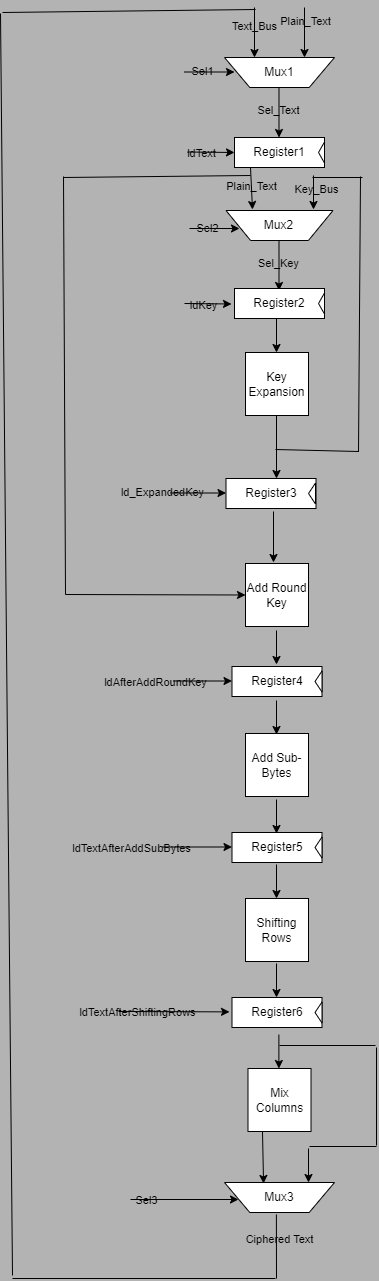

The diagram above was exported from draw.io. Its source (the exported page's mxGraphModel, read from the mxfile embedded in the PNG):
<mxGraphModel dx="1750" dy="957" grid="0" gridSize="10" guides="1" tooltips="1" connect="1" arrows="1" fold="1" page="1" pageScale="1" pageWidth="850" pageHeight="1100" background="#B3B3B3" math="0" shadow="0">
  <root>
    <mxCell id="0" />
    <mxCell id="1" parent="0" />
    <mxCell id="phvH90ewee1yjzwZP5Zo-1" value="Mux1" style="verticalLabelPosition=middle;verticalAlign=middle;html=1;shape=trapezoid;perimeter=trapezoidPerimeter;whiteSpace=wrap;size=0.23;arcSize=10;flipV=1;labelPosition=center;align=center;labelBackgroundColor=none;" parent="1" vertex="1">
      <mxGeometry x="360" y="60" width="110" height="30" as="geometry" />
    </mxCell>
    <mxCell id="phvH90ewee1yjzwZP5Zo-2" value="" style="endArrow=classic;html=1;rounded=0;labelBackgroundColor=none;fontColor=default;" parent="1" edge="1">
      <mxGeometry width="50" height="50" relative="1" as="geometry">
        <mxPoint x="440" y="10" as="sourcePoint" />
        <mxPoint x="440" y="60" as="targetPoint" />
      </mxGeometry>
    </mxCell>
    <mxCell id="phvH90ewee1yjzwZP5Zo-9" value="Plain_Text" style="edgeLabel;html=1;align=center;verticalAlign=middle;resizable=0;points=[];labelBackgroundColor=none;" parent="phvH90ewee1yjzwZP5Zo-2" vertex="1" connectable="0">
      <mxGeometry x="-0.456" relative="1" as="geometry">
        <mxPoint as="offset" />
      </mxGeometry>
    </mxCell>
    <mxCell id="phvH90ewee1yjzwZP5Zo-3" value="" style="endArrow=classic;html=1;rounded=0;labelBackgroundColor=none;fontColor=default;" parent="1" edge="1">
      <mxGeometry width="50" height="50" relative="1" as="geometry">
        <mxPoint x="390" y="10" as="sourcePoint" />
        <mxPoint x="390" y="60" as="targetPoint" />
        <Array as="points">
          <mxPoint x="390" y="10" />
        </Array>
      </mxGeometry>
    </mxCell>
    <mxCell id="phvH90ewee1yjzwZP5Zo-8" value="Text_Bus" style="edgeLabel;html=1;align=center;verticalAlign=middle;resizable=0;points=[];labelBackgroundColor=none;" parent="phvH90ewee1yjzwZP5Zo-3" vertex="1" connectable="0">
      <mxGeometry x="-0.296" y="-1" relative="1" as="geometry">
        <mxPoint as="offset" />
      </mxGeometry>
    </mxCell>
    <mxCell id="phvH90ewee1yjzwZP5Zo-4" value="" style="endArrow=classic;html=1;rounded=0;labelBackgroundColor=none;fontColor=default;" parent="1" edge="1">
      <mxGeometry width="50" height="50" relative="1" as="geometry">
        <mxPoint x="320" y="74.5" as="sourcePoint" />
        <mxPoint x="370" y="74.5" as="targetPoint" />
        <Array as="points">
          <mxPoint x="340" y="74.5" />
        </Array>
      </mxGeometry>
    </mxCell>
    <mxCell id="phvH90ewee1yjzwZP5Zo-7" value="Sel1&lt;br&gt;" style="edgeLabel;html=1;align=center;verticalAlign=middle;resizable=0;points=[];labelBackgroundColor=none;" parent="phvH90ewee1yjzwZP5Zo-4" vertex="1" connectable="0">
      <mxGeometry x="-0.328" y="1" relative="1" as="geometry">
        <mxPoint as="offset" />
      </mxGeometry>
    </mxCell>
    <mxCell id="phvH90ewee1yjzwZP5Zo-5" value="" style="endArrow=classic;html=1;rounded=0;labelBackgroundColor=none;fontColor=default;" parent="1" edge="1">
      <mxGeometry width="50" height="50" relative="1" as="geometry">
        <mxPoint x="414.5" y="90" as="sourcePoint" />
        <mxPoint x="414.5" y="140" as="targetPoint" />
        <Array as="points" />
      </mxGeometry>
    </mxCell>
    <mxCell id="phvH90ewee1yjzwZP5Zo-13" value="Sel_Text" style="edgeLabel;html=1;align=center;verticalAlign=middle;resizable=0;points=[];labelBackgroundColor=none;" parent="phvH90ewee1yjzwZP5Zo-5" vertex="1" connectable="0">
      <mxGeometry x="-0.136" y="-1" relative="1" as="geometry">
        <mxPoint as="offset" />
      </mxGeometry>
    </mxCell>
    <object label="Register1" id="phvH90ewee1yjzwZP5Zo-6">
      <mxCell style="rounded=0;whiteSpace=wrap;html=1;labelBackgroundColor=none;" parent="1" vertex="1">
        <mxGeometry x="370" y="140" width="90" height="30" as="geometry" />
      </mxCell>
    </object>
    <mxCell id="phvH90ewee1yjzwZP5Zo-10" value="" style="triangle;whiteSpace=wrap;html=1;direction=west;labelBackgroundColor=none;" parent="1" vertex="1">
      <mxGeometry x="454" y="144.5" width="6" height="21" as="geometry" />
    </mxCell>
    <mxCell id="phvH90ewee1yjzwZP5Zo-11" value="" style="endArrow=classic;html=1;rounded=0;labelBackgroundColor=none;fontColor=default;" parent="1" edge="1">
      <mxGeometry width="50" height="50" relative="1" as="geometry">
        <mxPoint x="323" y="154.5" as="sourcePoint" />
        <mxPoint x="370" y="155" as="targetPoint" />
      </mxGeometry>
    </mxCell>
    <mxCell id="phvH90ewee1yjzwZP5Zo-12" value="ldText" style="edgeLabel;html=1;align=center;verticalAlign=middle;resizable=0;points=[];labelBackgroundColor=none;" parent="phvH90ewee1yjzwZP5Zo-11" vertex="1" connectable="0">
      <mxGeometry x="-0.4123" y="-1" relative="1" as="geometry">
        <mxPoint as="offset" />
      </mxGeometry>
    </mxCell>
    <mxCell id="phvH90ewee1yjzwZP5Zo-14" value="Mux2" style="verticalLabelPosition=middle;verticalAlign=middle;html=1;shape=trapezoid;perimeter=trapezoidPerimeter;whiteSpace=wrap;size=0.23;arcSize=10;flipV=1;labelPosition=center;align=center;labelBackgroundColor=none;" parent="1" vertex="1">
      <mxGeometry x="361.5" y="213" width="107" height="30" as="geometry" />
    </mxCell>
    <mxCell id="phvH90ewee1yjzwZP5Zo-17" value="" style="endArrow=classic;html=1;rounded=0;labelBackgroundColor=none;fontColor=default;" parent="1" edge="1">
      <mxGeometry width="50" height="50" relative="1" as="geometry">
        <mxPoint x="325" y="231" as="sourcePoint" />
        <mxPoint x="375" y="231" as="targetPoint" />
        <Array as="points">
          <mxPoint x="345" y="231" />
        </Array>
      </mxGeometry>
    </mxCell>
    <mxCell id="phvH90ewee1yjzwZP5Zo-18" value="Sel2" style="edgeLabel;html=1;align=center;verticalAlign=middle;resizable=0;points=[];labelBackgroundColor=none;" parent="phvH90ewee1yjzwZP5Zo-17" vertex="1" connectable="0">
      <mxGeometry x="-0.328" y="1" relative="1" as="geometry">
        <mxPoint as="offset" />
      </mxGeometry>
    </mxCell>
    <mxCell id="phvH90ewee1yjzwZP5Zo-26" value="" style="endArrow=classic;html=1;rounded=0;labelBackgroundColor=none;fontColor=default;" parent="1" edge="1">
      <mxGeometry width="50" height="50" relative="1" as="geometry">
        <mxPoint x="386" y="170" as="sourcePoint" />
        <mxPoint x="388" y="212" as="targetPoint" />
        <Array as="points" />
      </mxGeometry>
    </mxCell>
    <mxCell id="phvH90ewee1yjzwZP5Zo-27" value="Plain_Text" style="edgeLabel;html=1;align=center;verticalAlign=middle;resizable=0;points=[];labelBackgroundColor=none;" parent="phvH90ewee1yjzwZP5Zo-26" vertex="1" connectable="0">
      <mxGeometry x="-0.136" y="-1" relative="1" as="geometry">
        <mxPoint as="offset" />
      </mxGeometry>
    </mxCell>
    <mxCell id="phvH90ewee1yjzwZP5Zo-28" value="" style="endArrow=classic;html=1;rounded=0;labelBackgroundColor=none;fontColor=default;" parent="1" edge="1">
      <mxGeometry width="50" height="50" relative="1" as="geometry">
        <mxPoint x="414.5" y="243" as="sourcePoint" />
        <mxPoint x="414.5" y="293" as="targetPoint" />
        <Array as="points" />
      </mxGeometry>
    </mxCell>
    <mxCell id="phvH90ewee1yjzwZP5Zo-29" value="Sel_Key" style="edgeLabel;html=1;align=center;verticalAlign=middle;resizable=0;points=[];labelBackgroundColor=none;" parent="phvH90ewee1yjzwZP5Zo-28" vertex="1" connectable="0">
      <mxGeometry x="-0.136" y="-1" relative="1" as="geometry">
        <mxPoint as="offset" />
      </mxGeometry>
    </mxCell>
    <object label="Register2" id="phvH90ewee1yjzwZP5Zo-30">
      <mxCell style="rounded=0;whiteSpace=wrap;html=1;labelBackgroundColor=none;" parent="1" vertex="1">
        <mxGeometry x="370" y="291" width="90" height="30" as="geometry" />
      </mxCell>
    </object>
    <mxCell id="phvH90ewee1yjzwZP5Zo-31" value="" style="triangle;whiteSpace=wrap;html=1;direction=west;labelBackgroundColor=none;" parent="1" vertex="1">
      <mxGeometry x="454" y="295.5" width="6" height="21" as="geometry" />
    </mxCell>
    <mxCell id="phvH90ewee1yjzwZP5Zo-32" value="" style="endArrow=classic;html=1;rounded=0;labelBackgroundColor=none;fontColor=default;" parent="1" edge="1">
      <mxGeometry width="50" height="50" relative="1" as="geometry">
        <mxPoint x="320" y="306" as="sourcePoint" />
        <mxPoint x="367" y="306.5" as="targetPoint" />
      </mxGeometry>
    </mxCell>
    <mxCell id="phvH90ewee1yjzwZP5Zo-38" value="ldKey" style="edgeLabel;html=1;align=center;verticalAlign=middle;resizable=0;points=[];labelBackgroundColor=none;" parent="phvH90ewee1yjzwZP5Zo-32" vertex="1" connectable="0">
      <mxGeometry x="-0.1994" y="-1" relative="1" as="geometry">
        <mxPoint as="offset" />
      </mxGeometry>
    </mxCell>
    <mxCell id="phvH90ewee1yjzwZP5Zo-40" value="" style="endArrow=classic;html=1;rounded=0;labelBackgroundColor=none;fontColor=default;" parent="1" edge="1">
      <mxGeometry width="50" height="50" relative="1" as="geometry">
        <mxPoint x="412" y="321" as="sourcePoint" />
        <mxPoint x="412" y="355" as="targetPoint" />
        <Array as="points" />
      </mxGeometry>
    </mxCell>
    <mxCell id="phvH90ewee1yjzwZP5Zo-42" value="Key Expansion" style="whiteSpace=wrap;html=1;aspect=fixed;labelBackgroundColor=none;" parent="1" vertex="1">
      <mxGeometry x="381" y="355" width="63" height="63" as="geometry" />
    </mxCell>
    <mxCell id="phvH90ewee1yjzwZP5Zo-45" value="" style="endArrow=none;html=1;rounded=0;labelBackgroundColor=none;fontColor=default;" parent="1" edge="1">
      <mxGeometry width="50" height="50" relative="1" as="geometry">
        <mxPoint x="412" y="418" as="sourcePoint" />
        <mxPoint x="412" y="455" as="targetPoint" />
      </mxGeometry>
    </mxCell>
    <mxCell id="phvH90ewee1yjzwZP5Zo-46" value="" style="endArrow=none;html=1;rounded=0;labelBackgroundColor=none;fontColor=default;" parent="1" edge="1">
      <mxGeometry width="50" height="50" relative="1" as="geometry">
        <mxPoint x="411" y="452" as="sourcePoint" />
        <mxPoint x="494" y="454" as="targetPoint" />
      </mxGeometry>
    </mxCell>
    <mxCell id="phvH90ewee1yjzwZP5Zo-47" value="" style="endArrow=none;html=1;rounded=0;labelBackgroundColor=none;fontColor=default;" parent="1" edge="1">
      <mxGeometry width="50" height="50" relative="1" as="geometry">
        <mxPoint x="448" y="180" as="sourcePoint" />
        <mxPoint x="498" y="180" as="targetPoint" />
      </mxGeometry>
    </mxCell>
    <mxCell id="phvH90ewee1yjzwZP5Zo-48" value="" style="endArrow=none;html=1;rounded=0;labelBackgroundColor=none;fontColor=default;" parent="1" edge="1">
      <mxGeometry width="50" height="50" relative="1" as="geometry">
        <mxPoint x="494" y="454.5" as="sourcePoint" />
        <mxPoint x="496" y="179" as="targetPoint" />
      </mxGeometry>
    </mxCell>
    <mxCell id="phvH90ewee1yjzwZP5Zo-49" value="" style="endArrow=classic;html=1;rounded=0;labelBackgroundColor=none;fontColor=default;" parent="1" edge="1">
      <mxGeometry width="50" height="50" relative="1" as="geometry">
        <mxPoint x="449" y="178" as="sourcePoint" />
        <mxPoint x="449" y="212" as="targetPoint" />
      </mxGeometry>
    </mxCell>
    <mxCell id="phvH90ewee1yjzwZP5Zo-50" value="Key_Bus" style="edgeLabel;html=1;align=center;verticalAlign=middle;resizable=0;points=[];labelBackgroundColor=none;" parent="phvH90ewee1yjzwZP5Zo-49" vertex="1" connectable="0">
      <mxGeometry x="-0.2" y="2" relative="1" as="geometry">
        <mxPoint as="offset" />
      </mxGeometry>
    </mxCell>
    <object label="Register3" id="phvH90ewee1yjzwZP5Zo-51">
      <mxCell style="rounded=0;whiteSpace=wrap;html=1;labelBackgroundColor=none;" parent="1" vertex="1">
        <mxGeometry x="361.5" y="481" width="90" height="30" as="geometry" />
      </mxCell>
    </object>
    <mxCell id="phvH90ewee1yjzwZP5Zo-55" value="" style="endArrow=classic;html=1;rounded=0;labelBackgroundColor=none;fontColor=default;" parent="1" edge="1">
      <mxGeometry width="50" height="50" relative="1" as="geometry">
        <mxPoint x="412" y="447" as="sourcePoint" />
        <mxPoint x="412" y="481" as="targetPoint" />
        <Array as="points" />
      </mxGeometry>
    </mxCell>
    <mxCell id="phvH90ewee1yjzwZP5Zo-56" value="" style="triangle;whiteSpace=wrap;html=1;direction=west;labelBackgroundColor=none;" parent="1" vertex="1">
      <mxGeometry x="444" y="485.5" width="7" height="21" as="geometry" />
    </mxCell>
    <mxCell id="phvH90ewee1yjzwZP5Zo-59" value="" style="endArrow=classic;html=1;rounded=0;labelBackgroundColor=none;fontColor=default;" parent="1" edge="1">
      <mxGeometry width="50" height="50" relative="1" as="geometry">
        <mxPoint x="305.5" y="495.5" as="sourcePoint" />
        <mxPoint x="361.5" y="495.5" as="targetPoint" />
        <Array as="points" />
      </mxGeometry>
    </mxCell>
    <mxCell id="phvH90ewee1yjzwZP5Zo-60" value="ld_ExpandedKey" style="edgeLabel;html=1;align=center;verticalAlign=middle;resizable=0;points=[];labelBackgroundColor=none;" parent="phvH90ewee1yjzwZP5Zo-59" vertex="1" connectable="0">
      <mxGeometry x="-0.3107" relative="1" as="geometry">
        <mxPoint x="-28" y="-1" as="offset" />
      </mxGeometry>
    </mxCell>
    <mxCell id="phvH90ewee1yjzwZP5Zo-61" value="Add Round Key" style="whiteSpace=wrap;html=1;aspect=fixed;labelBackgroundColor=none;" parent="1" vertex="1">
      <mxGeometry x="381" y="566" width="63" height="63" as="geometry" />
    </mxCell>
    <mxCell id="phvH90ewee1yjzwZP5Zo-62" value="" style="endArrow=classic;html=1;rounded=0;labelBackgroundColor=none;fontColor=default;" parent="1" edge="1">
      <mxGeometry width="50" height="50" relative="1" as="geometry">
        <mxPoint x="409" y="514" as="sourcePoint" />
        <mxPoint x="409" y="565" as="targetPoint" />
        <Array as="points" />
      </mxGeometry>
    </mxCell>
    <mxCell id="phvH90ewee1yjzwZP5Zo-65" value="" style="endArrow=none;html=1;rounded=0;labelBackgroundColor=none;fontColor=default;" parent="1" edge="1">
      <mxGeometry width="50" height="50" relative="1" as="geometry">
        <mxPoint x="199" y="180" as="sourcePoint" />
        <mxPoint x="386" y="178" as="targetPoint" />
      </mxGeometry>
    </mxCell>
    <mxCell id="phvH90ewee1yjzwZP5Zo-67" value="" style="endArrow=none;html=1;rounded=0;labelBackgroundColor=none;fontColor=default;" parent="1" edge="1">
      <mxGeometry width="50" height="50" relative="1" as="geometry">
        <mxPoint x="201" y="597" as="sourcePoint" />
        <mxPoint x="199" y="179" as="targetPoint" />
      </mxGeometry>
    </mxCell>
    <mxCell id="phvH90ewee1yjzwZP5Zo-69" value="" style="endArrow=classic;html=1;rounded=0;entryX=0;entryY=0.5;entryDx=0;entryDy=0;labelBackgroundColor=none;fontColor=default;" parent="1" target="phvH90ewee1yjzwZP5Zo-61" edge="1">
      <mxGeometry width="50" height="50" relative="1" as="geometry">
        <mxPoint x="201" y="597" as="sourcePoint" />
        <mxPoint x="259" y="597" as="targetPoint" />
        <Array as="points" />
      </mxGeometry>
    </mxCell>
    <object label="Register4" id="phvH90ewee1yjzwZP5Zo-70">
      <mxCell style="rounded=0;whiteSpace=wrap;html=1;labelBackgroundColor=none;" parent="1" vertex="1">
        <mxGeometry x="367.5" y="669" width="90" height="30" as="geometry" />
      </mxCell>
    </object>
    <object label="Register5" id="phvH90ewee1yjzwZP5Zo-71">
      <mxCell style="rounded=0;whiteSpace=wrap;html=1;labelBackgroundColor=none;" parent="1" vertex="1">
        <mxGeometry x="367.5" y="835" width="90" height="30" as="geometry" />
      </mxCell>
    </object>
    <object label="Register6" id="phvH90ewee1yjzwZP5Zo-72">
      <mxCell style="rounded=0;whiteSpace=wrap;html=1;labelBackgroundColor=none;" parent="1" vertex="1">
        <mxGeometry x="367.5" y="1000" width="90" height="30" as="geometry" />
      </mxCell>
    </object>
    <mxCell id="phvH90ewee1yjzwZP5Zo-73" value="" style="triangle;whiteSpace=wrap;html=1;direction=west;labelBackgroundColor=none;" parent="1" vertex="1">
      <mxGeometry x="450.5" y="673.5" width="7" height="21" as="geometry" />
    </mxCell>
    <mxCell id="phvH90ewee1yjzwZP5Zo-74" value="" style="endArrow=classic;html=1;rounded=0;labelBackgroundColor=none;fontColor=default;" parent="1" edge="1">
      <mxGeometry width="50" height="50" relative="1" as="geometry">
        <mxPoint x="308.5" y="683.5" as="sourcePoint" />
        <mxPoint x="367.5" y="683.5" as="targetPoint" />
        <Array as="points" />
      </mxGeometry>
    </mxCell>
    <mxCell id="phvH90ewee1yjzwZP5Zo-76" value="ldAfterAddRoundKey" style="edgeLabel;html=1;align=center;verticalAlign=middle;resizable=0;points=[];labelBackgroundColor=none;" parent="phvH90ewee1yjzwZP5Zo-74" vertex="1" connectable="0">
      <mxGeometry x="-0.678" y="-4" relative="1" as="geometry">
        <mxPoint x="-28" y="-3" as="offset" />
      </mxGeometry>
    </mxCell>
    <mxCell id="phvH90ewee1yjzwZP5Zo-75" value="" style="endArrow=classic;html=1;rounded=0;labelBackgroundColor=none;fontColor=default;" parent="1" edge="1">
      <mxGeometry width="50" height="50" relative="1" as="geometry">
        <mxPoint x="412" y="633" as="sourcePoint" />
        <mxPoint x="412" y="667" as="targetPoint" />
        <Array as="points" />
      </mxGeometry>
    </mxCell>
    <mxCell id="phvH90ewee1yjzwZP5Zo-77" value="Add Sub-Bytes" style="whiteSpace=wrap;html=1;aspect=fixed;labelBackgroundColor=none;" parent="1" vertex="1">
      <mxGeometry x="381" y="736" width="63" height="63" as="geometry" />
    </mxCell>
    <mxCell id="phvH90ewee1yjzwZP5Zo-78" value="" style="endArrow=classic;html=1;rounded=0;labelBackgroundColor=none;fontColor=default;" parent="1" edge="1">
      <mxGeometry width="50" height="50" relative="1" as="geometry">
        <mxPoint x="412" y="703" as="sourcePoint" />
        <mxPoint x="412" y="737" as="targetPoint" />
        <Array as="points" />
      </mxGeometry>
    </mxCell>
    <mxCell id="phvH90ewee1yjzwZP5Zo-79" value="" style="endArrow=classic;html=1;rounded=0;labelBackgroundColor=none;fontColor=default;" parent="1" edge="1">
      <mxGeometry width="50" height="50" relative="1" as="geometry">
        <mxPoint x="412" y="802" as="sourcePoint" />
        <mxPoint x="412" y="836" as="targetPoint" />
        <Array as="points" />
      </mxGeometry>
    </mxCell>
    <mxCell id="phvH90ewee1yjzwZP5Zo-80" value="" style="endArrow=classic;html=1;rounded=0;labelBackgroundColor=none;fontColor=default;" parent="1" edge="1">
      <mxGeometry width="50" height="50" relative="1" as="geometry">
        <mxPoint x="297.5" y="849.5" as="sourcePoint" />
        <mxPoint x="367.5" y="849.5" as="targetPoint" />
        <Array as="points" />
      </mxGeometry>
    </mxCell>
    <mxCell id="phvH90ewee1yjzwZP5Zo-81" value="ldTextAfterAddSubBytes" style="edgeLabel;html=1;align=center;verticalAlign=middle;resizable=0;points=[];labelBackgroundColor=none;" parent="phvH90ewee1yjzwZP5Zo-80" vertex="1" connectable="0">
      <mxGeometry x="-0.7571" y="-1" relative="1" as="geometry">
        <mxPoint x="-40" as="offset" />
      </mxGeometry>
    </mxCell>
    <mxCell id="phvH90ewee1yjzwZP5Zo-82" value="Shifting Rows" style="whiteSpace=wrap;html=1;aspect=fixed;labelBackgroundColor=none;" parent="1" vertex="1">
      <mxGeometry x="381" y="901" width="63" height="63" as="geometry" />
    </mxCell>
    <mxCell id="phvH90ewee1yjzwZP5Zo-83" value="" style="endArrow=classic;html=1;rounded=0;labelBackgroundColor=none;fontColor=default;" parent="1" edge="1">
      <mxGeometry width="50" height="50" relative="1" as="geometry">
        <mxPoint x="412" y="867" as="sourcePoint" />
        <mxPoint x="412" y="901" as="targetPoint" />
        <Array as="points" />
      </mxGeometry>
    </mxCell>
    <mxCell id="phvH90ewee1yjzwZP5Zo-84" value="" style="endArrow=classic;html=1;rounded=0;labelBackgroundColor=none;fontColor=default;" parent="1" edge="1">
      <mxGeometry width="50" height="50" relative="1" as="geometry">
        <mxPoint x="412" y="966" as="sourcePoint" />
        <mxPoint x="412" y="1000" as="targetPoint" />
        <Array as="points" />
      </mxGeometry>
    </mxCell>
    <mxCell id="phvH90ewee1yjzwZP5Zo-85" value="" style="triangle;whiteSpace=wrap;html=1;direction=west;labelBackgroundColor=none;" parent="1" vertex="1">
      <mxGeometry x="450.5" y="839.5" width="7" height="21" as="geometry" />
    </mxCell>
    <mxCell id="phvH90ewee1yjzwZP5Zo-86" value="" style="triangle;whiteSpace=wrap;html=1;direction=west;labelBackgroundColor=none;" parent="1" vertex="1">
      <mxGeometry x="450.5" y="1004.5" width="7" height="21" as="geometry" />
    </mxCell>
    <mxCell id="phvH90ewee1yjzwZP5Zo-87" value="Mix Columns" style="whiteSpace=wrap;html=1;aspect=fixed;labelBackgroundColor=none;" parent="1" vertex="1">
      <mxGeometry x="383.5" y="1071" width="63" height="63" as="geometry" />
    </mxCell>
    <mxCell id="phvH90ewee1yjzwZP5Zo-88" value="" style="endArrow=classic;html=1;rounded=0;labelBackgroundColor=none;fontColor=default;" parent="1" edge="1">
      <mxGeometry width="50" height="50" relative="1" as="geometry">
        <mxPoint x="414.38" y="1037" as="sourcePoint" />
        <mxPoint x="414.38" y="1071" as="targetPoint" />
        <Array as="points" />
      </mxGeometry>
    </mxCell>
    <mxCell id="phvH90ewee1yjzwZP5Zo-89" value="" style="endArrow=classic;html=1;rounded=0;labelBackgroundColor=none;fontColor=default;" parent="1" edge="1">
      <mxGeometry width="50" height="50" relative="1" as="geometry">
        <mxPoint x="254" y="1014" as="sourcePoint" />
        <mxPoint x="365" y="1014.38" as="targetPoint" />
        <Array as="points" />
      </mxGeometry>
    </mxCell>
    <mxCell id="phvH90ewee1yjzwZP5Zo-90" value="ldTextAfterShiftingRows" style="edgeLabel;html=1;align=center;verticalAlign=middle;resizable=0;points=[];labelBackgroundColor=none;" parent="phvH90ewee1yjzwZP5Zo-89" vertex="1" connectable="0">
      <mxGeometry x="-0.6622" relative="1" as="geometry">
        <mxPoint as="offset" />
      </mxGeometry>
    </mxCell>
    <mxCell id="phvH90ewee1yjzwZP5Zo-91" value="Mux3" style="verticalLabelPosition=middle;verticalAlign=middle;html=1;shape=trapezoid;perimeter=trapezoidPerimeter;whiteSpace=wrap;size=0.23;arcSize=10;flipV=1;labelPosition=center;align=center;labelBackgroundColor=none;" parent="1" vertex="1">
      <mxGeometry x="360" y="1185" width="110" height="30" as="geometry" />
    </mxCell>
    <mxCell id="phvH90ewee1yjzwZP5Zo-92" value="" style="endArrow=none;html=1;rounded=0;labelBackgroundColor=none;fontColor=default;" parent="1" edge="1">
      <mxGeometry width="50" height="50" relative="1" as="geometry">
        <mxPoint x="415" y="1048" as="sourcePoint" />
        <mxPoint x="511" y="1048" as="targetPoint" />
      </mxGeometry>
    </mxCell>
    <mxCell id="phvH90ewee1yjzwZP5Zo-93" value="" style="endArrow=none;html=1;rounded=0;labelBackgroundColor=none;fontColor=default;" parent="1" edge="1">
      <mxGeometry width="50" height="50" relative="1" as="geometry">
        <mxPoint x="512" y="1148" as="sourcePoint" />
        <mxPoint x="512" y="1050" as="targetPoint" />
      </mxGeometry>
    </mxCell>
    <mxCell id="phvH90ewee1yjzwZP5Zo-94" value="" style="endArrow=none;html=1;rounded=0;labelBackgroundColor=none;fontColor=default;" parent="1" edge="1">
      <mxGeometry width="50" height="50" relative="1" as="geometry">
        <mxPoint x="445" y="1149" as="sourcePoint" />
        <mxPoint x="512" y="1149" as="targetPoint" />
      </mxGeometry>
    </mxCell>
    <mxCell id="phvH90ewee1yjzwZP5Zo-95" value="" style="endArrow=classic;html=1;rounded=0;labelBackgroundColor=none;fontColor=default;" parent="1" edge="1">
      <mxGeometry width="50" height="50" relative="1" as="geometry">
        <mxPoint x="444" y="1151" as="sourcePoint" />
        <mxPoint x="444" y="1185" as="targetPoint" />
        <Array as="points" />
      </mxGeometry>
    </mxCell>
    <mxCell id="phvH90ewee1yjzwZP5Zo-96" value="" style="endArrow=classic;html=1;rounded=0;entryX=0.355;entryY=0.967;entryDx=0;entryDy=0;entryPerimeter=0;labelBackgroundColor=none;fontColor=default;" parent="1" target="phvH90ewee1yjzwZP5Zo-91" edge="1">
      <mxGeometry width="50" height="50" relative="1" as="geometry">
        <mxPoint x="398" y="1134" as="sourcePoint" />
        <mxPoint x="398" y="1168" as="targetPoint" />
        <Array as="points" />
      </mxGeometry>
    </mxCell>
    <mxCell id="phvH90ewee1yjzwZP5Zo-97" value="" style="endArrow=classic;html=1;rounded=0;labelBackgroundColor=none;fontColor=default;" parent="1" edge="1">
      <mxGeometry width="50" height="50" relative="1" as="geometry">
        <mxPoint x="266" y="1202" as="sourcePoint" />
        <mxPoint x="374" y="1202" as="targetPoint" />
        <Array as="points" />
      </mxGeometry>
    </mxCell>
    <mxCell id="phvH90ewee1yjzwZP5Zo-98" value="Sel3" style="edgeLabel;html=1;align=center;verticalAlign=middle;resizable=0;points=[];labelBackgroundColor=none;" parent="phvH90ewee1yjzwZP5Zo-97" vertex="1" connectable="0">
      <mxGeometry x="-0.713" relative="1" as="geometry">
        <mxPoint as="offset" />
      </mxGeometry>
    </mxCell>
    <mxCell id="phvH90ewee1yjzwZP5Zo-100" value="" style="endArrow=none;html=1;rounded=0;labelBackgroundColor=none;fontColor=default;" parent="1" edge="1">
      <mxGeometry width="50" height="50" relative="1" as="geometry">
        <mxPoint x="412" y="1281" as="sourcePoint" />
        <mxPoint x="411.88" y="1217" as="targetPoint" />
      </mxGeometry>
    </mxCell>
    <mxCell id="phvH90ewee1yjzwZP5Zo-101" value="Ciphered Text" style="edgeLabel;html=1;align=center;verticalAlign=middle;resizable=0;points=[];labelBackgroundColor=none;" parent="phvH90ewee1yjzwZP5Zo-100" vertex="1" connectable="0">
      <mxGeometry x="0.2447" y="-2" relative="1" as="geometry">
        <mxPoint as="offset" />
      </mxGeometry>
    </mxCell>
    <mxCell id="phvH90ewee1yjzwZP5Zo-102" value="" style="endArrow=none;html=1;rounded=0;labelBackgroundColor=none;fontColor=default;" parent="1" edge="1">
      <mxGeometry width="50" height="50" relative="1" as="geometry">
        <mxPoint x="148" y="1281" as="sourcePoint" />
        <mxPoint x="411" y="1281" as="targetPoint" />
      </mxGeometry>
    </mxCell>
    <mxCell id="phvH90ewee1yjzwZP5Zo-103" value="" style="endArrow=none;html=1;rounded=0;labelBackgroundColor=none;fontColor=default;" parent="1" edge="1">
      <mxGeometry width="50" height="50" relative="1" as="geometry">
        <mxPoint x="148" y="1278" as="sourcePoint" />
        <mxPoint x="136" y="16" as="targetPoint" />
      </mxGeometry>
    </mxCell>
    <mxCell id="phvH90ewee1yjzwZP5Zo-104" value="" style="endArrow=none;html=1;rounded=0;labelBackgroundColor=none;fontColor=default;" parent="1" edge="1">
      <mxGeometry width="50" height="50" relative="1" as="geometry">
        <mxPoint x="138" y="15" as="sourcePoint" />
        <mxPoint x="391" y="12" as="targetPoint" />
      </mxGeometry>
    </mxCell>
  </root>
</mxGraphModel>